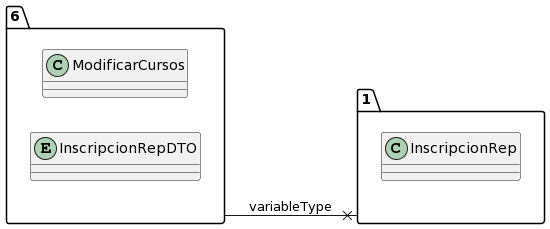

The diagram above was rendered by PlantUML. Its source (embedded in the PNG):
@startuml
allow_mixing
left to right direction
package "6"{
class ModificarCursos
entity InscripcionRepDTO

}
package "1"{
class InscripcionRep

}
"6" --x "1":variableType
@enduml